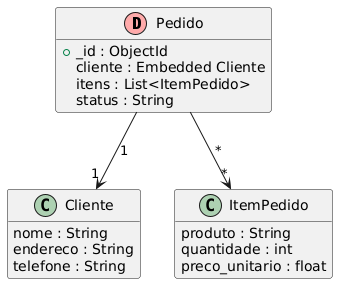

The diagram above was rendered by PlantUML. Its source (embedded in the PNG):
@startuml
!define document(x) class x << (D,#FFAAAA) >>
hide methods
hide stereotypes

document(Pedido) {
  + _id : ObjectId
  cliente : Embedded Cliente
  itens : List<ItemPedido>
  status : String
}

class Cliente {
  nome : String
  endereco : String
  telefone : String
}

class ItemPedido {
  produto : String
  quantidade : int
  preco_unitario : float
}

Pedido --> "1" Cliente :1
Pedido --> "*" ItemPedido : *
@enduml